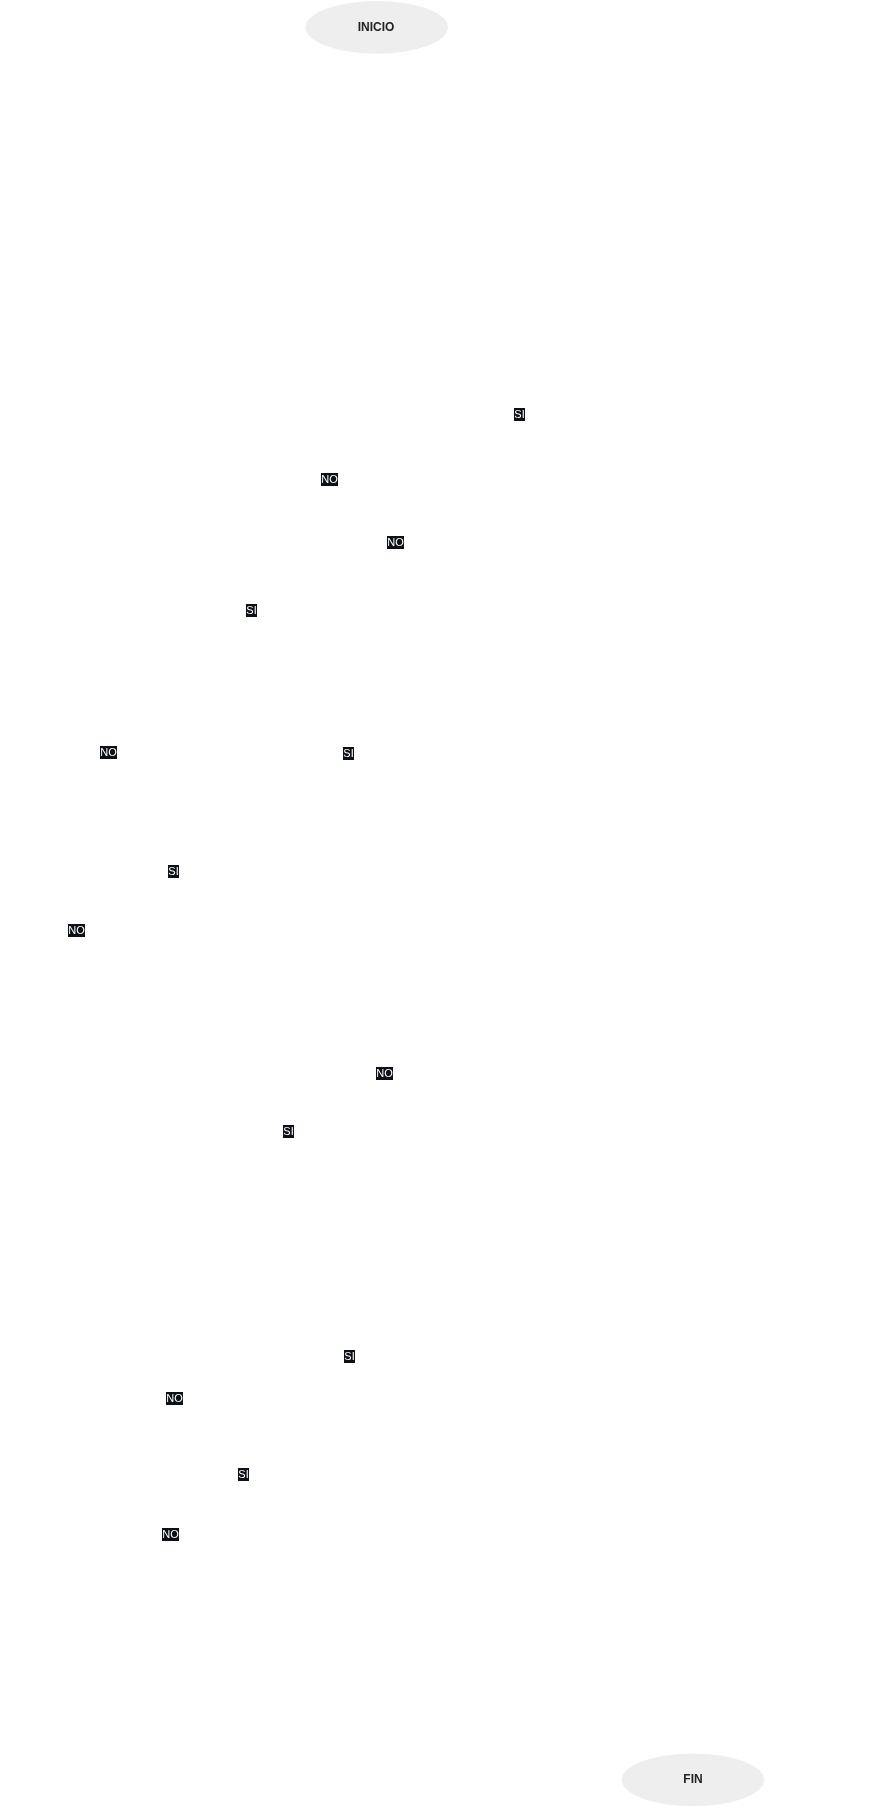

The diagram above was exported from draw.io. Its source (the exported page's mxGraphModel, read from the mxfile embedded in the PNG):
<mxGraphModel dx="890" dy="661" grid="1" gridSize="10" guides="1" tooltips="1" connect="1" arrows="1" fold="1" page="1" pageScale="1" pageWidth="1200" pageHeight="1800" background="none" math="0" shadow="0">
  <root>
    <mxCell id="0" />
    <mxCell id="1" parent="0" />
    <mxCell id="n7" value="INICIO" style="ellipse;whiteSpace=wrap;html=1;fillColor=#EEEEEE;fontColor=#222222;fontStyle=1;strokeColor=#FFFFFF;fontSize=12;" parent="1" vertex="1">
      <mxGeometry x="459.4" y="145" width="143.7" height="53.7" as="geometry" />
    </mxCell>
    <mxCell id="n8" value="Mostrar &quot;Introduce&lt;br&gt;un número&quot;" style="shape=parallelogram;perimeter=parallelogramPerimeter;whiteSpace=wrap;html=1;fixedSize=1;fillColor=none;fontColor=#FFFFFF;strokeColor=#FFFFFF;fontSize=12;" parent="1" vertex="1">
      <mxGeometry x="395.2" y="236.2" width="272.2" height="80" as="geometry" />
    </mxCell>
    <mxCell id="n9" value="Leer texto" style="shape=parallelogram;perimeter=parallelogramPerimeter;whiteSpace=wrap;html=1;fixedSize=1;fillColor=none;fontColor=#FFFFFF;strokeColor=#FFFFFF;fontSize=12;" parent="1" vertex="1">
      <mxGeometry x="459.6" y="353.8" width="143.3" height="45" as="geometry" />
    </mxCell>
    <mxCell id="n10" value="texto = texto.trim()" style="rounded=0;whiteSpace=wrap;html=1;fillColor=none;fontColor=#FFFFFF;strokeColor=#FFFFFF;fontSize=12;" parent="1" vertex="1">
      <mxGeometry x="432.5" y="436.2" width="197.5" height="45" as="geometry" />
    </mxCell>
    <mxCell id="n11" value="texto.isEmpty()" style="rhombus;whiteSpace=wrap;html=1;fillColor=none;fontColor=#FFFFFF;strokeColor=#FFFFFF;fontSize=12;" parent="1" vertex="1">
      <mxGeometry x="448.6" y="518.7" width="165.4" height="81.3" as="geometry" />
    </mxCell>
    <mxCell id="n12" value="Mostrar &quot;Error: no has&lt;br&gt;escrito nada&quot;" style="shape=parallelogram;perimeter=parallelogramPerimeter;whiteSpace=wrap;html=1;fixedSize=1;fillColor=none;fontColor=#FFFFFF;strokeColor=#FFFFFF;fontSize=12;" parent="1" vertex="1">
      <mxGeometry x="726.9" y="519.4" width="318.8" height="80" as="geometry" />
    </mxCell>
    <mxCell id="n13" value="¿Se puede convertir&lt;br&gt;con Integer.parseInt?" style="rhombus;whiteSpace=wrap;html=1;fillColor=none;fontColor=#FFFFFF;strokeColor=#FFFFFF;fontSize=12;" parent="1" vertex="1">
      <mxGeometry x="292.2" y="637.5" width="228.2" height="98.7" as="geometry" />
    </mxCell>
    <mxCell id="n14" value="Mostrar &quot;Error: no es&lt;br&gt;un número entero&quot;" style="shape=parallelogram;perimeter=parallelogramPerimeter;whiteSpace=wrap;html=1;fixedSize=1;fillColor=none;fontColor=#FFFFFF;strokeColor=#FFFFFF;fontSize=12;" parent="1" vertex="1">
      <mxGeometry x="570.9" y="646.9" width="303.2" height="80" as="geometry" />
    </mxCell>
    <mxCell id="n15" value="n = Integer.parseInt(texto)" style="rounded=0;whiteSpace=wrap;html=1;fillColor=none;fontColor=#FFFFFF;strokeColor=#FFFFFF;fontSize=12;" parent="1" vertex="1">
      <mxGeometry x="307.5" y="773.8" width="197.5" height="45" as="geometry" />
    </mxCell>
    <mxCell id="n16" value="n &amp;gt; 0" style="rhombus;whiteSpace=wrap;html=1;fillColor=none;fontColor=#FFFFFF;strokeColor=#FFFFFF;fontSize=12;" parent="1" vertex="1">
      <mxGeometry x="334.4" y="856.2" width="143.7" height="81.3" as="geometry" />
    </mxCell>
    <mxCell id="n17" value="signo = &quot;positivo&quot;" style="rounded=0;whiteSpace=wrap;html=1;fillColor=none;fontColor=#FFFFFF;strokeColor=#FFFFFF;fontSize=12;" parent="1" vertex="1">
      <mxGeometry x="528.8" y="874.4" width="197.5" height="45" as="geometry" />
    </mxCell>
    <mxCell id="n18" value="n &amp;lt; 0" style="rhombus;whiteSpace=wrap;html=1;fillColor=none;fontColor=#FFFFFF;strokeColor=#FFFFFF;fontSize=12;" parent="1" vertex="1">
      <mxGeometry x="159.4" y="975" width="143.7" height="81.3" as="geometry" />
    </mxCell>
    <mxCell id="n19" value="signo = &quot;negativo&quot;" style="rounded=0;whiteSpace=wrap;html=1;fillColor=none;fontColor=#FFFFFF;strokeColor=#FFFFFF;fontSize=12;" parent="1" vertex="1">
      <mxGeometry x="353.8" y="993.0999999999999" width="197.5" height="45" as="geometry" />
    </mxCell>
    <mxCell id="n20" value="signo = &quot;cero&quot;" style="rounded=0;whiteSpace=wrap;html=1;fillColor=none;fontColor=#FFFFFF;strokeColor=#FFFFFF;fontSize=12;" parent="1" vertex="1">
      <mxGeometry x="155" y="1093.8" width="197.5" height="45" as="geometry" />
    </mxCell>
    <mxCell id="n21" value="n % 2 == 0" style="rhombus;whiteSpace=wrap;html=1;fillColor=none;fontColor=#FFFFFF;strokeColor=#FFFFFF;fontSize=12;" parent="1" vertex="1">
      <mxGeometry x="370.6" y="1176.2" width="143.7" height="81.3" as="geometry" />
    </mxCell>
    <mxCell id="n22" value="paridad = &quot;par&quot;" style="rounded=0;whiteSpace=wrap;html=1;fillColor=none;fontColor=#FFFFFF;strokeColor=#FFFFFF;fontSize=12;" parent="1" vertex="1">
      <mxGeometry x="343.8" y="1295" width="197.5" height="45" as="geometry" />
    </mxCell>
    <mxCell id="n23" value="paridad = &quot;impar&quot;" style="rounded=0;whiteSpace=wrap;html=1;fillColor=none;fontColor=#FFFFFF;strokeColor=#FFFFFF;fontSize=12;" parent="1" vertex="1">
      <mxGeometry x="565" y="1194.4" width="197.5" height="45" as="geometry" />
    </mxCell>
    <mxCell id="n24" value="comparacion =&lt;br&gt;Integer.compare(n, 100)" style="rounded=0;whiteSpace=wrap;html=1;fillColor=none;fontColor=#FFFFFF;strokeColor=#FFFFFF;fontSize=12;" parent="1" vertex="1">
      <mxGeometry x="343.8" y="1377.5" width="197.5" height="45" as="geometry" />
    </mxCell>
    <mxCell id="n25" value="comparacion &amp;lt; 0" style="rhombus;whiteSpace=wrap;html=1;fillColor=none;fontColor=#FFFFFF;strokeColor=#FFFFFF;fontSize=12;" parent="1" vertex="1">
      <mxGeometry x="343.6" y="1460" width="180.2" height="81.3" as="geometry" />
    </mxCell>
    <mxCell id="n26" value="resultado =&lt;br&gt;&quot;menor que 100&quot;" style="rounded=0;whiteSpace=wrap;html=1;fillColor=none;fontColor=#FFFFFF;strokeColor=#FFFFFF;fontSize=12;" parent="1" vertex="1">
      <mxGeometry x="573.8" y="1478.1" width="197.5" height="45" as="geometry" />
    </mxCell>
    <mxCell id="n27" value="comparacion == 0" style="rhombus;whiteSpace=wrap;html=1;fillColor=none;fontColor=#FFFFFF;strokeColor=#FFFFFF;fontSize=12;" parent="1" vertex="1">
      <mxGeometry x="228.39999999999998" y="1578.7" width="193.2" height="81.3" as="geometry" />
    </mxCell>
    <mxCell id="n28" value="resultado =&lt;br&gt;&quot;igual a 100&quot;" style="rounded=0;whiteSpace=wrap;html=1;fillColor=none;fontColor=#FFFFFF;strokeColor=#FFFFFF;fontSize=12;" parent="1" vertex="1">
      <mxGeometry x="471.29999999999995" y="1596.9" width="197.5" height="45" as="geometry" />
    </mxCell>
    <mxCell id="n29" value="resultado =&lt;br&gt;&quot;mayor que 100&quot;" style="rounded=0;whiteSpace=wrap;html=1;fillColor=none;fontColor=#FFFFFF;strokeColor=#FFFFFF;fontSize=12;" parent="1" vertex="1">
      <mxGeometry x="249" y="1697" width="197.5" height="45" as="geometry" />
    </mxCell>
    <mxCell id="n30" value="Mostrar n, signo,&lt;br&gt;paridad y resultado" style="shape=parallelogram;perimeter=parallelogramPerimeter;whiteSpace=wrap;html=1;fixedSize=1;fillColor=none;fontColor=#FFFFFF;strokeColor=#FFFFFF;fontSize=12;" parent="1" vertex="1">
      <mxGeometry x="476.29999999999995" y="1780" width="279.9" height="80" as="geometry" />
    </mxCell>
    <mxCell id="n31" value="FIN" style="ellipse;whiteSpace=wrap;html=1;fillColor=#EEEEEE;fontColor=#222222;fontStyle=1;strokeColor=#FFFFFF;fontSize=12;" parent="1" vertex="1">
      <mxGeometry x="775.6" y="1897.5" width="143.7" height="53.7" as="geometry" />
    </mxCell>
    <mxCell id="e0" value="" style="edgeStyle=orthogonalEdgeStyle;endArrow=classic;html=1;rounded=0;strokeColor=#FFFFFF;fontColor=#FFFFFF;labelBackgroundColor=#0D1117;fontSize=11;exitX=0.5;exitY=1;exitDx=0;exitDy=0;entryX=0.5;entryY=0;entryDx=0;entryDy=0;" parent="1" source="n7" target="n8" edge="1">
      <mxGeometry relative="1" as="geometry" />
    </mxCell>
    <mxCell id="e1" value="" style="edgeStyle=orthogonalEdgeStyle;endArrow=classic;html=1;rounded=0;strokeColor=#FFFFFF;fontColor=#FFFFFF;labelBackgroundColor=#0D1117;fontSize=11;exitX=0.5;exitY=1;exitDx=0;exitDy=0;entryX=0.5;entryY=0;entryDx=0;entryDy=0;" parent="1" source="n8" target="n9" edge="1">
      <mxGeometry relative="1" as="geometry" />
    </mxCell>
    <mxCell id="e2" value="" style="edgeStyle=orthogonalEdgeStyle;endArrow=classic;html=1;rounded=0;strokeColor=#FFFFFF;fontColor=#FFFFFF;labelBackgroundColor=#0D1117;fontSize=11;exitX=0.5;exitY=1;exitDx=0;exitDy=0;entryX=0.5;entryY=0;entryDx=0;entryDy=0;" parent="1" source="n9" target="n10" edge="1">
      <mxGeometry relative="1" as="geometry" />
    </mxCell>
    <mxCell id="e3" value="" style="edgeStyle=orthogonalEdgeStyle;endArrow=classic;html=1;rounded=0;strokeColor=#FFFFFF;fontColor=#FFFFFF;labelBackgroundColor=#0D1117;fontSize=11;exitX=0.5;exitY=1;exitDx=0;exitDy=0;entryX=0.5;entryY=0;entryDx=0;entryDy=0;" parent="1" source="n10" target="n11" edge="1">
      <mxGeometry relative="1" as="geometry" />
    </mxCell>
    <mxCell id="e4" value="SI" style="edgeStyle=orthogonalEdgeStyle;endArrow=classic;html=1;rounded=0;strokeColor=#FFFFFF;fontColor=#FFFFFF;labelBackgroundColor=#0D1117;fontSize=11;exitX=0.995;exitY=0.508;exitDx=0;exitDy=0;" parent="1" source="n11" target="n12" edge="1">
      <mxGeometry relative="1" as="geometry" />
    </mxCell>
    <mxCell id="e5" value="NO" style="edgeStyle=orthogonalEdgeStyle;endArrow=classic;html=1;rounded=0;strokeColor=#FFFFFF;fontColor=#FFFFFF;labelBackgroundColor=#0D1117;fontSize=11;exitX=0.217;exitY=0.718;exitDx=0;exitDy=0;entryX=0.843;entryY=0.342;entryDx=0;entryDy=0;" parent="1" source="n11" target="n13" edge="1">
      <mxGeometry relative="1" as="geometry" />
    </mxCell>
    <mxCell id="e6" value="" style="edgeStyle=orthogonalEdgeStyle;endArrow=classic;html=1;rounded=0;strokeColor=#FFFFFF;fontColor=#FFFFFF;labelBackgroundColor=#0D1117;fontSize=11;exitX=0.533;exitY=1;exitDx=0;exitDy=0;entryX=0.843;entryY=0.134;entryDx=0;entryDy=0;" parent="1" source="n12" target="n31" edge="1">
      <mxGeometry relative="1" as="geometry" />
    </mxCell>
    <mxCell id="e7" value="NO" style="edgeStyle=orthogonalEdgeStyle;endArrow=classic;html=1;rounded=0;strokeColor=#FFFFFF;fontColor=#FFFFFF;labelBackgroundColor=#0D1117;fontSize=11;" parent="1" source="n13" target="n14" edge="1">
      <mxGeometry relative="1" as="geometry" />
    </mxCell>
    <mxCell id="e8" value="SI" style="edgeStyle=orthogonalEdgeStyle;endArrow=classic;html=1;rounded=0;strokeColor=#FFFFFF;fontColor=#FFFFFF;labelBackgroundColor=#0D1117;fontSize=11;exitX=0.5;exitY=1;exitDx=0;exitDy=0;entryX=0.5;entryY=0;entryDx=0;entryDy=0;" parent="1" source="n13" target="n15" edge="1">
      <mxGeometry relative="1" as="geometry" />
    </mxCell>
    <mxCell id="e9" value="" style="edgeStyle=orthogonalEdgeStyle;endArrow=classic;html=1;rounded=0;strokeColor=#FFFFFF;fontColor=#FFFFFF;labelBackgroundColor=#0D1117;fontSize=11;entryX=0.457;entryY=0.001;entryDx=0;entryDy=0;" parent="1" source="n14" target="n31" edge="1">
      <mxGeometry x="-0.0306" relative="1" as="geometry">
        <Array as="points">
          <mxPoint x="841.28" y="1027" />
          <mxPoint x="841.28" y="1027" />
        </Array>
      </mxGeometry>
    </mxCell>
    <mxCell id="e10" value="" style="edgeStyle=orthogonalEdgeStyle;endArrow=classic;html=1;rounded=0;strokeColor=#FFFFFF;fontColor=#FFFFFF;labelBackgroundColor=#0D1117;fontSize=11;exitX=0.5;exitY=1;exitDx=0;exitDy=0;entryX=0.5;entryY=0;entryDx=0;entryDy=0;" parent="1" source="n15" target="n16" edge="1">
      <mxGeometry relative="1" as="geometry" />
    </mxCell>
    <mxCell id="e11" value="SI" style="edgeStyle=orthogonalEdgeStyle;endArrow=classic;html=1;rounded=0;strokeColor=#FFFFFF;fontColor=#FFFFFF;labelBackgroundColor=#0D1117;fontSize=11;exitX=0.996;exitY=0.508;exitDx=0;exitDy=0;entryX=0;entryY=0.514;entryDx=0;entryDy=0;" parent="1" source="n16" target="n17" edge="1">
      <mxGeometry relative="1" as="geometry" />
    </mxCell>
    <mxCell id="e12" value="NO" style="edgeStyle=orthogonalEdgeStyle;endArrow=classic;html=1;rounded=0;strokeColor=#FFFFFF;fontColor=#FFFFFF;labelBackgroundColor=#0D1117;fontSize=11;exitX=0;exitY=0.5;exitDx=0;exitDy=0;entryX=0.5;entryY=0;entryDx=0;entryDy=0;" parent="1" source="n16" target="n18" edge="1">
      <mxGeometry x="-0.2201" relative="1" as="geometry">
        <Array as="points">
          <mxPoint x="231.3" y="896.9" />
        </Array>
      </mxGeometry>
    </mxCell>
    <mxCell id="e13" value="" style="edgeStyle=orthogonalEdgeStyle;endArrow=classic;html=1;rounded=0;strokeColor=#FFFFFF;fontColor=#FFFFFF;labelBackgroundColor=#0D1117;fontSize=11;exitX=0.5;exitY=1;exitDx=0;exitDy=0;entryX=0.626;entryY=0.123;entryDx=0;entryDy=0;" parent="1" source="n17" target="n21" edge="1">
      <mxGeometry x="-0.1587" relative="1" as="geometry">
        <Array as="points">
          <mxPoint x="627.6" y="1186.4" />
        </Array>
      </mxGeometry>
    </mxCell>
    <mxCell id="e14" value="SI" style="edgeStyle=orthogonalEdgeStyle;endArrow=classic;html=1;rounded=0;strokeColor=#FFFFFF;fontColor=#FFFFFF;labelBackgroundColor=#0D1117;fontSize=11;exitX=0.996;exitY=0.507;exitDx=0;exitDy=0;entryX=0;entryY=0.514;entryDx=0;entryDy=0;" parent="1" source="n18" target="n19" edge="1">
      <mxGeometry relative="1" as="geometry" />
    </mxCell>
    <mxCell id="e15" value="NO" style="edgeStyle=orthogonalEdgeStyle;endArrow=classic;html=1;rounded=0;strokeColor=#FFFFFF;fontColor=#FFFFFF;labelBackgroundColor=#0D1117;fontSize=11;exitX=0.5;exitY=1;exitDx=0;exitDy=0;entryX=0.386;entryY=0;entryDx=0;entryDy=0;" parent="1" source="n18" target="n20" edge="1">
      <mxGeometry relative="1" as="geometry" />
    </mxCell>
    <mxCell id="e16" value="" style="edgeStyle=orthogonalEdgeStyle;endArrow=classic;html=1;rounded=0;strokeColor=#FFFFFF;fontColor=#FFFFFF;labelBackgroundColor=#0D1117;fontSize=11;exitX=0.571;exitY=1;exitDx=0;exitDy=0;entryX=0.667;entryY=0.167;entryDx=0;entryDy=0;" parent="1" source="n19" target="n21" edge="1">
      <mxGeometry relative="1" as="geometry" />
    </mxCell>
    <mxCell id="e17" value="" style="edgeStyle=orthogonalEdgeStyle;endArrow=classic;html=1;rounded=0;strokeColor=#FFFFFF;fontColor=#FFFFFF;labelBackgroundColor=#0D1117;fontSize=11;exitX=1;exitY=0.499;exitDx=0;exitDy=0;entryX=0.333;entryY=0.162;entryDx=0;entryDy=0;" parent="1" source="n20" target="n21" edge="1">
      <mxGeometry relative="1" as="geometry">
        <Array as="points">
          <mxPoint x="418.5" y="1116.2" />
        </Array>
      </mxGeometry>
    </mxCell>
    <mxCell id="e18" value="SI" style="edgeStyle=orthogonalEdgeStyle;endArrow=classic;html=1;rounded=0;strokeColor=#FFFFFF;fontColor=#FFFFFF;labelBackgroundColor=#0D1117;fontSize=11;exitX=0.5;exitY=1;exitDx=0;exitDy=0;entryX=0.5;entryY=0;entryDx=0;entryDy=0;" parent="1" source="n21" target="n22" edge="1">
      <mxGeometry relative="1" as="geometry" />
    </mxCell>
    <mxCell id="e19" value="NO" style="edgeStyle=orthogonalEdgeStyle;endArrow=classic;html=1;rounded=0;strokeColor=#FFFFFF;fontColor=#FFFFFF;labelBackgroundColor=#0D1117;fontSize=11;exitX=0.995;exitY=0.508;exitDx=0;exitDy=0;entryX=0;entryY=0.514;entryDx=0;entryDy=0;" parent="1" source="n21" target="n23" edge="1">
      <mxGeometry relative="1" as="geometry" />
    </mxCell>
    <mxCell id="e20" value="" style="edgeStyle=orthogonalEdgeStyle;endArrow=classic;html=1;rounded=0;strokeColor=#FFFFFF;fontColor=#FFFFFF;labelBackgroundColor=#0D1117;fontSize=11;exitX=0.5;exitY=1;exitDx=0;exitDy=0;entryX=0.5;entryY=0;entryDx=0;entryDy=0;" parent="1" source="n22" target="n24" edge="1">
      <mxGeometry relative="1" as="geometry" />
    </mxCell>
    <mxCell id="e21" value="" style="edgeStyle=orthogonalEdgeStyle;endArrow=classic;html=1;rounded=0;strokeColor=#FFFFFF;fontColor=#FFFFFF;labelBackgroundColor=#0D1117;fontSize=11;exitX=0.022;exitY=1;exitDx=0;exitDy=0;entryX=1;entryY=0.5;entryDx=0;entryDy=0;" parent="1" source="n23" target="n24" edge="1">
      <mxGeometry relative="1" as="geometry">
        <Array as="points">
          <mxPoint x="569.4" y="1400" />
        </Array>
      </mxGeometry>
    </mxCell>
    <mxCell id="e22" value="" style="edgeStyle=orthogonalEdgeStyle;endArrow=classic;html=1;rounded=0;strokeColor=#FFFFFF;fontColor=#FFFFFF;labelBackgroundColor=#0D1117;fontSize=11;exitX=0.456;exitY=1;exitDx=0;exitDy=0;entryX=0.5;entryY=0;entryDx=0;entryDy=0;" parent="1" source="n24" target="n25" edge="1">
      <mxGeometry relative="1" as="geometry" />
    </mxCell>
    <mxCell id="e23" value="SI" style="edgeStyle=orthogonalEdgeStyle;endArrow=classic;html=1;rounded=0;strokeColor=#FFFFFF;fontColor=#FFFFFF;labelBackgroundColor=#0D1117;fontSize=11;exitX=0.993;exitY=0.507;exitDx=0;exitDy=0;entryX=0;entryY=0.514;entryDx=0;entryDy=0;" parent="1" source="n25" target="n26" edge="1">
      <mxGeometry relative="1" as="geometry" />
    </mxCell>
    <mxCell id="e24" value="NO" style="edgeStyle=orthogonalEdgeStyle;endArrow=classic;html=1;rounded=0;strokeColor=#FFFFFF;fontColor=#FFFFFF;labelBackgroundColor=#0D1117;fontSize=11;exitX=0.216;exitY=0.722;exitDx=0;exitDy=0;entryX=0.5;entryY=0;entryDx=0;entryDy=0;" parent="1" source="n25" target="n27" edge="1">
      <mxGeometry x="0.3314" relative="1" as="geometry">
        <Array as="points">
          <mxPoint x="328.7" y="1518.5" />
          <mxPoint x="328.7" y="1560" />
          <mxPoint x="325" y="1560" />
        </Array>
      </mxGeometry>
    </mxCell>
    <mxCell id="e25" value="" style="edgeStyle=orthogonalEdgeStyle;endArrow=classic;html=1;rounded=0;strokeColor=#FFFFFF;fontColor=#FFFFFF;labelBackgroundColor=#0D1117;fontSize=11;exitX=0.703;exitY=1;exitDx=0;exitDy=0;entryX=0.844;entryY=0;entryDx=0;entryDy=0;" parent="1" source="n26" target="n30" edge="1">
      <mxGeometry relative="1" as="geometry" />
    </mxCell>
    <mxCell id="e26" value="SI" style="edgeStyle=orthogonalEdgeStyle;endArrow=classic;html=1;rounded=0;strokeColor=#FFFFFF;fontColor=#FFFFFF;labelBackgroundColor=#0D1117;fontSize=11;exitX=0.992;exitY=0.508;exitDx=0;exitDy=0;entryX=0;entryY=0.514;entryDx=0;entryDy=0;" parent="1" source="n27" target="n28" edge="1">
      <mxGeometry relative="1" as="geometry" />
    </mxCell>
    <mxCell id="e27" value="NO" style="edgeStyle=orthogonalEdgeStyle;endArrow=classic;html=1;rounded=0;strokeColor=#FFFFFF;fontColor=#FFFFFF;labelBackgroundColor=#0D1117;fontSize=11;exitX=0.5;exitY=1;exitDx=0;exitDy=0;entryX=0.384;entryY=0;entryDx=0;entryDy=0;" parent="1" source="n27" target="n29" edge="1">
      <mxGeometry relative="1" as="geometry" />
    </mxCell>
    <mxCell id="e28" value="" style="edgeStyle=orthogonalEdgeStyle;endArrow=classic;html=1;rounded=0;strokeColor=#FFFFFF;fontColor=#FFFFFF;labelBackgroundColor=#0D1117;fontSize=11;exitX=0.675;exitY=1;exitDx=0;exitDy=0;entryX=0.458;entryY=0;entryDx=0;entryDy=0;" parent="1" source="n28" target="n30" edge="1">
      <mxGeometry relative="1" as="geometry" />
    </mxCell>
    <mxCell id="e29" value="" style="edgeStyle=orthogonalEdgeStyle;endArrow=classic;html=1;rounded=0;strokeColor=#FFFFFF;fontColor=#FFFFFF;labelBackgroundColor=#0D1117;fontSize=11;exitX=1;exitY=0.5;exitDx=0;exitDy=0;entryX=0.229;entryY=0;entryDx=0;entryDy=0;" parent="1" source="n29" target="n30" edge="1">
      <mxGeometry relative="1" as="geometry">
        <Array as="points">
          <mxPoint x="540.4" y="1720" />
        </Array>
      </mxGeometry>
    </mxCell>
    <mxCell id="e30" value="" style="edgeStyle=orthogonalEdgeStyle;endArrow=classic;html=1;rounded=0;strokeColor=#FFFFFF;fontColor=#FFFFFF;labelBackgroundColor=#0D1117;fontSize=11;entryX=0.228;entryY=0.079;entryDx=0;entryDy=0;" parent="1" source="n30" target="n31" edge="1">
      <mxGeometry x="-0.9018" relative="1" as="geometry">
        <Array as="points">
          <mxPoint x="807.8" y="1820" />
        </Array>
      </mxGeometry>
    </mxCell>
  </root>
</mxGraphModel>